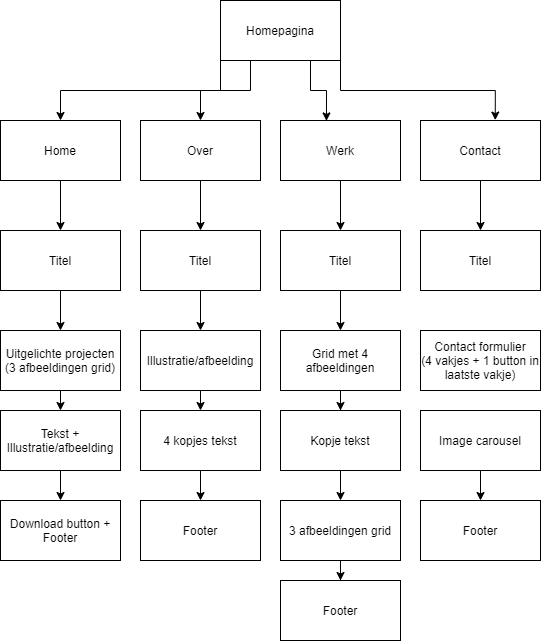

The diagram above was exported from draw.io. Its source (the exported page's mxGraphModel, read from the mxfile embedded in the PNG):
<mxGraphModel dx="864" dy="676" grid="1" gridSize="10" guides="1" tooltips="1" connect="1" arrows="1" fold="1" page="1" pageScale="1" pageWidth="827" pageHeight="1169" math="0" shadow="0">
  <root>
    <mxCell id="0" />
    <mxCell id="1" parent="0" />
    <mxCell id="8" style="edgeStyle=orthogonalEdgeStyle;rounded=0;orthogonalLoop=1;jettySize=auto;html=1;exitX=0.5;exitY=1;exitDx=0;exitDy=0;" edge="1" parent="1" source="2" target="6">
      <mxGeometry relative="1" as="geometry" />
    </mxCell>
    <mxCell id="2" value="Home" style="rounded=0;whiteSpace=wrap;html=1;" vertex="1" parent="1">
      <mxGeometry x="80" y="190" width="120" height="60" as="geometry" />
    </mxCell>
    <mxCell id="25" value="" style="edgeStyle=orthogonalEdgeStyle;rounded=0;orthogonalLoop=1;jettySize=auto;html=1;" edge="1" parent="1" source="3" target="23">
      <mxGeometry relative="1" as="geometry" />
    </mxCell>
    <mxCell id="3" value="Over" style="rounded=0;whiteSpace=wrap;html=1;" vertex="1" parent="1">
      <mxGeometry x="220" y="190" width="120" height="60" as="geometry" />
    </mxCell>
    <mxCell id="32" value="" style="edgeStyle=orthogonalEdgeStyle;rounded=0;orthogonalLoop=1;jettySize=auto;html=1;" edge="1" parent="1" source="4" target="31">
      <mxGeometry relative="1" as="geometry" />
    </mxCell>
    <mxCell id="4" value="Werk" style="rounded=0;whiteSpace=wrap;html=1;" vertex="1" parent="1">
      <mxGeometry x="360" y="190" width="120" height="60" as="geometry" />
    </mxCell>
    <mxCell id="42" value="" style="edgeStyle=orthogonalEdgeStyle;rounded=0;orthogonalLoop=1;jettySize=auto;html=1;" edge="1" parent="1" source="5" target="41">
      <mxGeometry relative="1" as="geometry" />
    </mxCell>
    <mxCell id="5" value="Contact" style="rounded=0;whiteSpace=wrap;html=1;" vertex="1" parent="1">
      <mxGeometry x="500" y="190" width="120" height="60" as="geometry" />
    </mxCell>
    <mxCell id="19" style="edgeStyle=orthogonalEdgeStyle;rounded=0;orthogonalLoop=1;jettySize=auto;html=1;exitX=0.5;exitY=1;exitDx=0;exitDy=0;" edge="1" parent="1" source="6" target="17">
      <mxGeometry relative="1" as="geometry" />
    </mxCell>
    <mxCell id="6" value="Titel" style="rounded=0;whiteSpace=wrap;html=1;" vertex="1" parent="1">
      <mxGeometry x="80" y="300" width="120" height="60" as="geometry" />
    </mxCell>
    <mxCell id="13" style="edgeStyle=orthogonalEdgeStyle;rounded=0;orthogonalLoop=1;jettySize=auto;html=1;exitX=0;exitY=1;exitDx=0;exitDy=0;" edge="1" parent="1" source="9" target="2">
      <mxGeometry relative="1" as="geometry" />
    </mxCell>
    <mxCell id="14" style="edgeStyle=orthogonalEdgeStyle;rounded=0;orthogonalLoop=1;jettySize=auto;html=1;exitX=0.25;exitY=1;exitDx=0;exitDy=0;entryX=0.5;entryY=0;entryDx=0;entryDy=0;" edge="1" parent="1" source="9" target="3">
      <mxGeometry relative="1" as="geometry" />
    </mxCell>
    <mxCell id="15" style="edgeStyle=orthogonalEdgeStyle;rounded=0;orthogonalLoop=1;jettySize=auto;html=1;exitX=0.75;exitY=1;exitDx=0;exitDy=0;entryX=0.383;entryY=0.007;entryDx=0;entryDy=0;entryPerimeter=0;" edge="1" parent="1" source="9" target="4">
      <mxGeometry relative="1" as="geometry" />
    </mxCell>
    <mxCell id="16" style="edgeStyle=orthogonalEdgeStyle;rounded=0;orthogonalLoop=1;jettySize=auto;html=1;exitX=1;exitY=1;exitDx=0;exitDy=0;entryX=0.623;entryY=-0.007;entryDx=0;entryDy=0;entryPerimeter=0;" edge="1" parent="1" source="9" target="5">
      <mxGeometry relative="1" as="geometry" />
    </mxCell>
    <mxCell id="9" value="Homepagina" style="rounded=0;whiteSpace=wrap;html=1;" vertex="1" parent="1">
      <mxGeometry x="300" y="70" width="120" height="60" as="geometry" />
    </mxCell>
    <mxCell id="20" style="edgeStyle=orthogonalEdgeStyle;rounded=0;orthogonalLoop=1;jettySize=auto;html=1;exitX=0.5;exitY=1;exitDx=0;exitDy=0;entryX=0.5;entryY=0;entryDx=0;entryDy=0;" edge="1" parent="1" source="17" target="18">
      <mxGeometry relative="1" as="geometry" />
    </mxCell>
    <mxCell id="17" value="Uitgelichte projecten&lt;br&gt;(3 afbeeldingen grid)" style="rounded=0;whiteSpace=wrap;html=1;" vertex="1" parent="1">
      <mxGeometry x="80" y="400" width="120" height="60" as="geometry" />
    </mxCell>
    <mxCell id="22" style="edgeStyle=orthogonalEdgeStyle;rounded=0;orthogonalLoop=1;jettySize=auto;html=1;exitX=0.5;exitY=1;exitDx=0;exitDy=0;entryX=0.5;entryY=0;entryDx=0;entryDy=0;" edge="1" parent="1" source="18" target="21">
      <mxGeometry relative="1" as="geometry" />
    </mxCell>
    <mxCell id="18" value="Tekst + Illustratie/afbeelding" style="rounded=0;whiteSpace=wrap;html=1;" vertex="1" parent="1">
      <mxGeometry x="80" y="480" width="120" height="60" as="geometry" />
    </mxCell>
    <mxCell id="21" value="Download button + Footer" style="rounded=0;whiteSpace=wrap;html=1;" vertex="1" parent="1">
      <mxGeometry x="80" y="570" width="120" height="60" as="geometry" />
    </mxCell>
    <mxCell id="26" value="" style="edgeStyle=orthogonalEdgeStyle;rounded=0;orthogonalLoop=1;jettySize=auto;html=1;" edge="1" parent="1" source="23" target="24">
      <mxGeometry relative="1" as="geometry" />
    </mxCell>
    <mxCell id="23" value="Titel" style="rounded=0;whiteSpace=wrap;html=1;" vertex="1" parent="1">
      <mxGeometry x="220" y="300" width="120" height="60" as="geometry" />
    </mxCell>
    <mxCell id="28" style="edgeStyle=orthogonalEdgeStyle;rounded=0;orthogonalLoop=1;jettySize=auto;html=1;exitX=0.5;exitY=1;exitDx=0;exitDy=0;entryX=0.5;entryY=0;entryDx=0;entryDy=0;" edge="1" parent="1" source="24" target="27">
      <mxGeometry relative="1" as="geometry" />
    </mxCell>
    <mxCell id="24" value="Illustratie/afbeelding" style="rounded=0;whiteSpace=wrap;html=1;" vertex="1" parent="1">
      <mxGeometry x="220" y="400" width="120" height="60" as="geometry" />
    </mxCell>
    <mxCell id="30" value="" style="edgeStyle=orthogonalEdgeStyle;rounded=0;orthogonalLoop=1;jettySize=auto;html=1;" edge="1" parent="1" source="27" target="29">
      <mxGeometry relative="1" as="geometry" />
    </mxCell>
    <mxCell id="27" value="4 kopjes tekst" style="rounded=0;whiteSpace=wrap;html=1;" vertex="1" parent="1">
      <mxGeometry x="220" y="480" width="120" height="60" as="geometry" />
    </mxCell>
    <mxCell id="29" value="Footer" style="rounded=0;whiteSpace=wrap;html=1;" vertex="1" parent="1">
      <mxGeometry x="220" y="570" width="120" height="60" as="geometry" />
    </mxCell>
    <mxCell id="34" value="" style="edgeStyle=orthogonalEdgeStyle;rounded=0;orthogonalLoop=1;jettySize=auto;html=1;" edge="1" parent="1" source="31" target="33">
      <mxGeometry relative="1" as="geometry" />
    </mxCell>
    <mxCell id="31" value="Titel" style="rounded=0;whiteSpace=wrap;html=1;" vertex="1" parent="1">
      <mxGeometry x="360" y="300" width="120" height="60" as="geometry" />
    </mxCell>
    <mxCell id="36" value="" style="edgeStyle=orthogonalEdgeStyle;rounded=0;orthogonalLoop=1;jettySize=auto;html=1;" edge="1" parent="1" source="33" target="35">
      <mxGeometry relative="1" as="geometry" />
    </mxCell>
    <mxCell id="33" value="Grid met 4 afbeeldingen" style="rounded=0;whiteSpace=wrap;html=1;" vertex="1" parent="1">
      <mxGeometry x="360" y="400" width="120" height="60" as="geometry" />
    </mxCell>
    <mxCell id="38" value="" style="edgeStyle=orthogonalEdgeStyle;rounded=0;orthogonalLoop=1;jettySize=auto;html=1;" edge="1" parent="1" source="35" target="37">
      <mxGeometry relative="1" as="geometry" />
    </mxCell>
    <mxCell id="35" value="Kopje tekst" style="rounded=0;whiteSpace=wrap;html=1;" vertex="1" parent="1">
      <mxGeometry x="360" y="480" width="120" height="60" as="geometry" />
    </mxCell>
    <mxCell id="40" value="" style="edgeStyle=orthogonalEdgeStyle;rounded=0;orthogonalLoop=1;jettySize=auto;html=1;" edge="1" parent="1" source="37" target="39">
      <mxGeometry relative="1" as="geometry" />
    </mxCell>
    <mxCell id="37" value="3 afbeeldingen grid" style="rounded=0;whiteSpace=wrap;html=1;" vertex="1" parent="1">
      <mxGeometry x="360" y="570" width="120" height="60" as="geometry" />
    </mxCell>
    <mxCell id="39" value="Footer" style="rounded=0;whiteSpace=wrap;html=1;" vertex="1" parent="1">
      <mxGeometry x="360" y="650" width="120" height="60" as="geometry" />
    </mxCell>
    <mxCell id="41" value="Titel" style="rounded=0;whiteSpace=wrap;html=1;" vertex="1" parent="1">
      <mxGeometry x="500" y="300" width="120" height="60" as="geometry" />
    </mxCell>
    <mxCell id="43" value="Contact formulier&lt;br&gt;(4 vakjes + 1 button in laatste vakje)" style="rounded=0;whiteSpace=wrap;html=1;" vertex="1" parent="1">
      <mxGeometry x="500" y="400" width="120" height="60" as="geometry" />
    </mxCell>
    <mxCell id="46" value="" style="edgeStyle=orthogonalEdgeStyle;rounded=0;orthogonalLoop=1;jettySize=auto;html=1;" edge="1" parent="1" source="44" target="45">
      <mxGeometry relative="1" as="geometry" />
    </mxCell>
    <mxCell id="44" value="Image carousel" style="rounded=0;whiteSpace=wrap;html=1;" vertex="1" parent="1">
      <mxGeometry x="500" y="480" width="120" height="60" as="geometry" />
    </mxCell>
    <mxCell id="45" value="Footer" style="rounded=0;whiteSpace=wrap;html=1;" vertex="1" parent="1">
      <mxGeometry x="500" y="570" width="120" height="60" as="geometry" />
    </mxCell>
  </root>
</mxGraphModel>